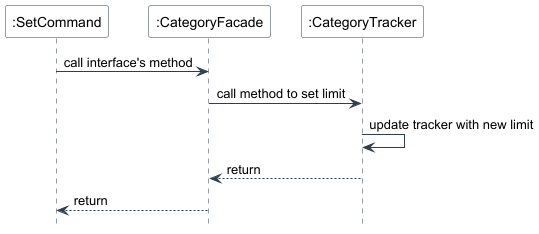

The diagram above was rendered by PlantUML. Its source (embedded in the PNG):
@startuml
skinparam backgroundColor #FFFFFF
skinparam sequence {
    ArrowColor #2C3E50
    LifeLineBorderColor #2C3E50
    ParticipantBorderColor #2C3E50
    ParticipantBackgroundColor #FFFFFF
}
hide footbox

participant ":SetCommand" as SC
participant ":CategoryFacade" as CF
participant ":CategoryTracker" as CT
' participant ":CategoryData" as CD

SC -> CF: call interface's method
CF -> CT: call method to set limit
CT -> CT: update tracker with new limit
CT --> CF: return
CF --> SC: return

@enduml